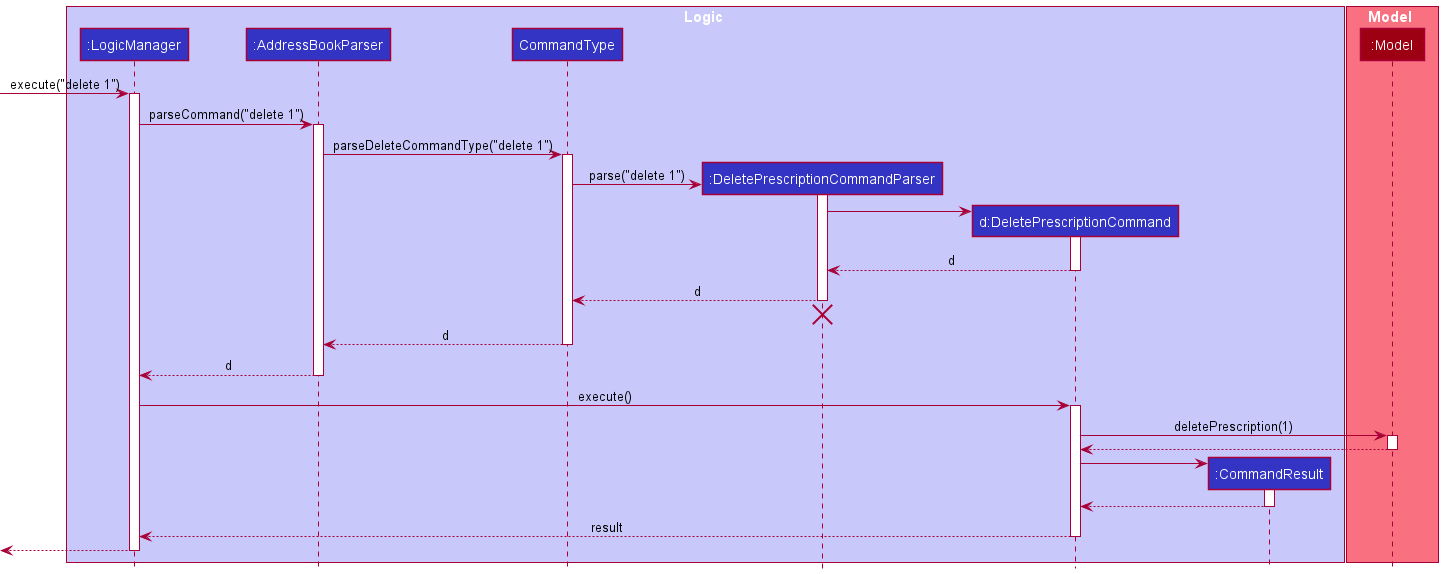

The diagram above was rendered by PlantUML. Its source (embedded in the PNG):
@startuml
!include style.puml

box Logic LOGIC_COLOR_T1
participant ":LogicManager" as LogicManager LOGIC_COLOR
participant ":AddressBookParser" as AddressBookParser LOGIC_COLOR
participant "CommandType" as CommandType LOGIC_COLOR
participant ":DeletePrescriptionCommandParser" as DeletePrescriptionCommandParser LOGIC_COLOR
participant "d:DeletePrescriptionCommand" as DeletePrescriptionCommand LOGIC_COLOR
participant ":CommandResult" as CommandResult LOGIC_COLOR
end box

box Model MODEL_COLOR_T1
participant ":Model" as Model MODEL_COLOR
end box

[-> LogicManager : execute("delete 1")
activate LogicManager

LogicManager -> AddressBookParser : parseCommand("delete 1")
activate AddressBookParser

AddressBookParser -> CommandType : parseDeleteCommandType("delete 1")
activate CommandType

create DeletePrescriptionCommandParser
CommandType -> DeletePrescriptionCommandParser : parse("delete 1")
activate DeletePrescriptionCommandParser

create DeletePrescriptionCommand
DeletePrescriptionCommandParser -> DeletePrescriptionCommand
activate DeletePrescriptionCommand

DeletePrescriptionCommand --> DeletePrescriptionCommandParser : d
deactivate DeletePrescriptionCommand

DeletePrescriptionCommandParser --> CommandType : d
deactivate DeletePrescriptionCommandParser
DeletePrescriptionCommandParser -[hidden]-> CommandType
destroy DeletePrescriptionCommandParser

CommandType --> AddressBookParser : d
deactivate CommandType

AddressBookParser --> LogicManager : d
deactivate AddressBookParser

LogicManager -> DeletePrescriptionCommand : execute()
activate DeletePrescriptionCommand

DeletePrescriptionCommand -> Model : deletePrescription(1)
activate Model

Model --> DeletePrescriptionCommand
deactivate Model

create CommandResult
DeletePrescriptionCommand -> CommandResult
activate CommandResult

CommandResult --> DeletePrescriptionCommand
deactivate CommandResult

DeletePrescriptionCommand --> LogicManager : result
deactivate DeletePrescriptionCommand

[<--LogicManager
deactivate LogicManager
@enduml